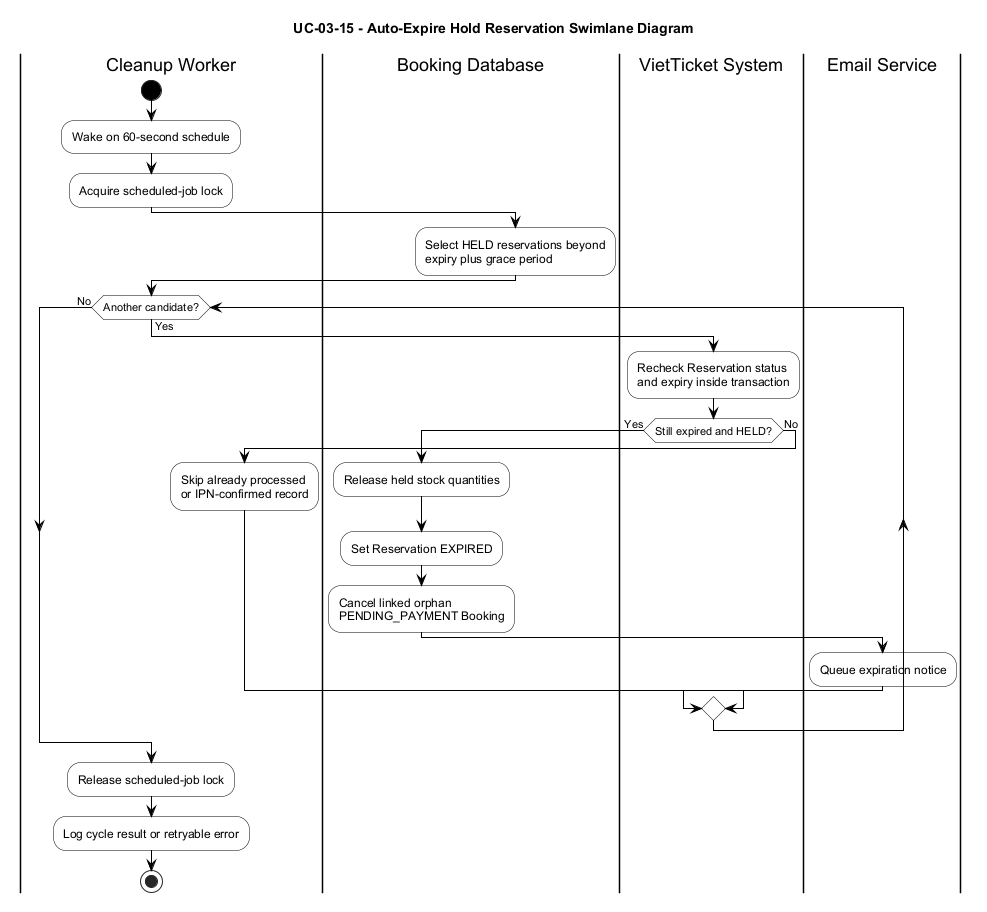

The diagram above was rendered by PlantUML. Its source (embedded in the PNG):
@startuml
title UC-03-15 - Auto-Expire Hold Reservation Swimlane Diagram

skinparam backgroundColor white
skinparam shadowing false
skinparam ArrowColor black
skinparam defaultFontName Arial
skinparam activity {
  BackgroundColor white
  BorderColor black
  FontColor black
  DiamondBackgroundColor white
  DiamondBorderColor black
  StartColor black
  EndColor black
}
skinparam partition {
  BackgroundColor white
  BorderColor black
  FontColor black
}

|Cleanup Worker|
start
:Wake on 60-second schedule;
:Acquire scheduled-job lock;

|Booking Database|
:Select HELD reservations beyond\nexpiry plus grace period;

|Cleanup Worker|
while (Another candidate?) is (Yes)
  |VietTicket System|
  :Recheck Reservation status\nand expiry inside transaction;

  if (Still expired and HELD?) then (Yes)
    |Booking Database|
    :Release held stock quantities;
    :Set Reservation EXPIRED;
    :Cancel linked orphan\nPENDING_PAYMENT Booking;

    |Email Service|
    :Queue expiration notice;
  else (No)
    |Cleanup Worker|
    :Skip already processed\nor IPN-confirmed record;
  endif

  |Cleanup Worker|
endwhile (No)

:Release scheduled-job lock;
:Log cycle result or retryable error;
stop
@enduml